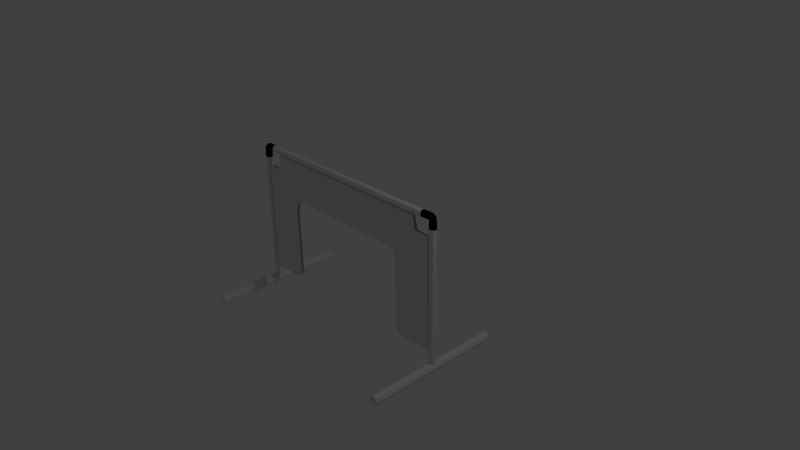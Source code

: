 # Source: NanoGate.blend  (saved by Blender 2.75.0; exported with 4.5.12 LTS)
import bpy
from mathutils import Matrix  # noqa: F401  (used for matrix-valued properties, if any)

bpy.ops.wm.read_factory_settings(use_empty=True)
scene = bpy.context.scene
scene.name = 'Scene'

# ---- collections
col_collection_1 = bpy.data.collections.new('Collection 1'); scene.collection.children.link(col_collection_1)

# ---- materials (node trees are filled in below, after node groups)
mat_material = bpy.data.materials.new('Material')
mat_material.alpha_threshold = 0.0
mat_material.use_transparent_shadow = False
mat_material.diffuse_color = (0.005605, 0.005605, 0.005605, 1.0)
mat_material.specular_color = (0.196, 0.196, 0.196)
mat_material.roughness = 0.5

# ---- material node trees

# ---- world
world_world = bpy.data.worlds.new('World'); scene.world = world_world
world_world.color = (0.05088, 0.05088, 0.05088)
world_world.use_sun_shadow = False
world_world.sun_shadow_jitter_overblur = 0.0
world_world.cycles.sampling_method = 'MANUAL'
world_world.cycles.sample_map_resolution = 256

# ---- cameras
cam_camera = bpy.data.cameras.new('Camera')
cam_camera.clip_end = 100.0
cam_camera.lens = 35.0
cam_camera.sensor_width = 32.0
cam_camera.sensor_height = 18.0
cam_camera.ortho_scale = 7.314
cam_camera.dof.focus_distance = 0.0
cam_camera.dof.aperture_fstop = 128.0

# ---- lights
light_lamp = bpy.data.lights.new('Lamp', 'POINT')
light_lamp.transmission_factor = 0.0
light_lamp.cutoff_distance = 30.0
light_lamp.energy = 100.0
light_lamp.shadow_buffer_clip_start = 1.001
light_lamp.shadow_soft_size = 0.1
light_lamp.shadow_maximum_resolution = 0.006
light_lamp.use_absolute_resolution = True
light_lamp.cycles.use_multiple_importance_sampling = False

# ---- meshes
me_cylinder_008 = bpy.data.meshes.new('Cylinder.008')
me_cylinder_008.from_pydata([(0.0, 0.06, 0.04489), (-2.728e-10, 0.05971, 1.0), (0.04243, 0.04243, 0.04489), (0.03871, 0.04243, 0.6577), (0.06, -2.623e-09, 0.04423), (0.04243, -0.04243, 0.04423), (0.03749, -0.04243, 0.6577), (-5.245e-09, -0.06, 0.04423), (0.002484, -0.06, 1.0), (-0.04243, -0.04243, 0.04423), (-0.03, -0.04243, 1.342), (-0.06, 7.155e-10, 0.04423), (-0.05112, 7.155e-10, 1.411), (-0.04243, 0.04243, 0.08029), (-0.03, 0.04243, 1.342), (0.03391, 0.04243, 0.8603), (0.03018, 0.06, 1.344), (0.05896, -2.627e-09, 0.6598), (0.03018, -0.04243, 0.8603), (0.03018, -0.06, 1.344), (0.03018, -0.04243, 1.828), (0.03018, 7.107e-10, 2.029), (0.03018, 0.04243, 1.828), (0.1987, 0.04243, 0.8603), (0.1987, 0.06, 1.344), (0.1987, -6.353e-09, 0.6598), (0.1987, -0.04243, 0.8603), (0.1987, -0.06, 1.344), (0.1987, -0.04243, 1.828), (0.1987, -3.015e-09, 2.029), (0.1987, 0.04243, 1.828), (0.0, 0.06, -0.8691), (0.04243, 0.04243, -0.8691), (0.06, -2.623e-09, -0.8691), (0.04243, -0.04243, -0.8691), (-5.245e-09, -0.06, -0.8691), (-0.04243, -0.04243, -0.8691), (-0.06, 7.155e-10, -0.8691), (-0.04243, 0.04243, -0.8691)], [], [(0, 1, 3, 2), (6, 17, 18), (17, 3, 15), (5, 6, 8, 7), (7, 8, 10, 9), (9, 10, 12, 11), (1, 16, 15, 3), (13, 14, 1, 0), (11, 12, 14, 13), (11, 13, 38, 37), (22, 21, 29, 30), (12, 10, 20, 21), (2, 3, 17, 4), (14, 12, 21, 22), (6, 18, 19, 8), (10, 8, 19, 20), (1, 14, 22, 16), (5, 4, 17, 6), (23, 24, 30, 29, 28, 27, 26, 25), (20, 19, 27, 28), (18, 17, 25, 26), (15, 16, 24, 23), (16, 22, 30, 24), (21, 20, 28, 29), (19, 18, 26, 27), (17, 15, 23, 25), (31, 32, 33, 34, 35, 36, 37, 38), (2, 4, 33, 32), (7, 9, 36, 35), (13, 0, 31, 38), (0, 2, 32, 31), (4, 5, 34, 33), (9, 11, 37, 36), (5, 7, 35, 34)])
me_cylinder_008.materials.append(mat_material)
me_cylinder_008.use_remesh_preserve_volume = False
me_cylinder_008.use_remesh_preserve_attributes = False
me_cylinder_008.use_mirror_vertex_groups = False
me_cylinder_008.update()
me_cylinder_007 = bpy.data.meshes.new('Cylinder.007')
me_cylinder_007.from_pydata([(0.0, 0.06, 0.04489), (-2.728e-10, 0.05971, 1.0), (0.04243, 0.04243, 0.04489), (0.03871, 0.04243, 0.6577), (0.06, -2.623e-09, 0.04423), (0.04243, -0.04243, 0.04423), (0.03749, -0.04243, 0.6577), (-5.245e-09, -0.06, 0.04423), (0.002484, -0.06, 1.0), (-0.04243, -0.04243, 0.04423), (-0.03, -0.04243, 1.342), (-0.06, 7.155e-10, 0.04423), (-0.05112, 7.155e-10, 1.411), (-0.04243, 0.04243, 0.08029), (-0.03, 0.04243, 1.342), (0.03391, 0.04243, 0.8603), (0.03018, 0.06, 1.344), (0.05896, -2.627e-09, 0.6598), (0.03018, -0.04243, 0.8603), (0.03018, -0.06, 1.344), (0.03018, -0.04243, 1.828), (0.03018, 7.107e-10, 2.029), (0.03018, 0.04243, 1.828), (0.1987, 0.04243, 0.8603), (0.1987, 0.06, 1.344), (0.1987, -6.353e-09, 0.6598), (0.1987, -0.04243, 0.8603), (0.1987, -0.06, 1.344), (0.1987, -0.04243, 1.828), (0.1987, -3.015e-09, 2.029), (0.1987, 0.04243, 1.828), (0.0, 0.06, -0.8691), (0.04243, 0.04243, -0.8691), (0.06, -2.623e-09, -0.8691), (0.04243, -0.04243, -0.8691), (-5.245e-09, -0.06, -0.8691), (-0.04243, -0.04243, -0.8691), (-0.06, 7.155e-10, -0.8691), (-0.04243, 0.04243, -0.8691)], [], [(0, 1, 3, 2), (6, 17, 18), (17, 3, 15), (5, 6, 8, 7), (7, 8, 10, 9), (9, 10, 12, 11), (1, 16, 15, 3), (13, 14, 1, 0), (11, 12, 14, 13), (11, 13, 38, 37), (22, 21, 29, 30), (12, 10, 20, 21), (2, 3, 17, 4), (14, 12, 21, 22), (6, 18, 19, 8), (10, 8, 19, 20), (1, 14, 22, 16), (5, 4, 17, 6), (23, 24, 30, 29, 28, 27, 26, 25), (20, 19, 27, 28), (18, 17, 25, 26), (15, 16, 24, 23), (16, 22, 30, 24), (21, 20, 28, 29), (19, 18, 26, 27), (17, 15, 23, 25), (31, 32, 33, 34, 35, 36, 37, 38), (2, 4, 33, 32), (7, 9, 36, 35), (13, 0, 31, 38), (0, 2, 32, 31), (4, 5, 34, 33), (9, 11, 37, 36), (5, 7, 35, 34)])
me_cylinder_007.materials.append(mat_material)
me_cylinder_007.use_remesh_preserve_volume = False
me_cylinder_007.use_remesh_preserve_attributes = False
me_cylinder_007.use_mirror_vertex_groups = False
me_cylinder_007.update()
me_cylinder_005 = bpy.data.meshes.new('Cylinder.005')
me_cylinder_005.from_pydata([(0.0, 0.05, -1.0), (0.0, 0.05, 1.0), (0.03536, 0.03536, -1.0), (0.03536, 0.03536, 1.0), (0.05, -2.186e-09, -1.0), (0.05, -2.186e-09, 1.0), (0.03536, -0.03536, -1.0), (0.03536, -0.03536, 1.0), (-4.371e-09, -0.05, -1.0), (-4.371e-09, -0.05, 1.0), (-0.03536, -0.03536, -1.0), (-0.03536, -0.03536, 1.0), (-0.05, 5.962e-10, -1.0), (-0.05, 5.962e-10, 1.0), (-0.03536, 0.03536, -1.0), (-0.03536, 0.03536, 1.0)], [], [(0, 1, 3, 2), (2, 3, 5, 4), (4, 5, 7, 6), (6, 7, 9, 8), (8, 9, 11, 10), (10, 11, 13, 12), (3, 1, 15, 13, 11, 9, 7, 5), (14, 15, 1, 0), (12, 13, 15, 14), (0, 2, 4, 6, 8, 10, 12, 14)])
me_cylinder_005.use_remesh_preserve_volume = False
me_cylinder_005.use_remesh_preserve_attributes = False
me_cylinder_005.use_mirror_vertex_groups = False
me_cylinder_005.update()
me_cylinder_004 = bpy.data.meshes.new('Cylinder.004')
me_cylinder_004.from_pydata([(0.0, 0.05, -1.0), (0.0, 0.05, 1.0), (0.03536, 0.03536, -1.0), (0.03536, 0.03536, 1.0), (0.05, -2.186e-09, -1.0), (0.05, -2.186e-09, 1.0), (0.03536, -0.03536, -1.0), (0.03536, -0.03536, 1.0), (-4.371e-09, -0.05, -1.0), (-4.371e-09, -0.05, 1.0), (-0.03536, -0.03536, -1.0), (-0.03536, -0.03536, 1.0), (-0.05, 5.962e-10, -1.0), (-0.05, 5.962e-10, 1.0), (-0.03536, 0.03536, -1.0), (-0.03536, 0.03536, 1.0)], [], [(0, 1, 3, 2), (2, 3, 5, 4), (4, 5, 7, 6), (6, 7, 9, 8), (8, 9, 11, 10), (10, 11, 13, 12), (3, 1, 15, 13, 11, 9, 7, 5), (14, 15, 1, 0), (12, 13, 15, 14), (0, 2, 4, 6, 8, 10, 12, 14)])
me_cylinder_004.use_remesh_preserve_volume = False
me_cylinder_004.use_remesh_preserve_attributes = False
me_cylinder_004.use_mirror_vertex_groups = False
me_cylinder_004.update()
me_cylinder_003 = bpy.data.meshes.new('Cylinder.003')
me_cylinder_003.from_pydata([(0.0, 0.05, -1.0), (0.0, 0.05, 1.0), (0.03536, 0.03536, -1.0), (0.03536, 0.03536, 1.0), (0.05, -2.186e-09, -1.0), (0.05, -2.186e-09, 1.0), (0.03536, -0.03536, -1.0), (0.03536, -0.03536, 1.0), (-4.371e-09, -0.05, -1.0), (-4.371e-09, -0.05, 1.0), (-0.03536, -0.03536, -1.0), (-0.03536, -0.03536, 1.0), (-0.05, 5.962e-10, -1.0), (-0.05, 5.962e-10, 1.0), (-0.03536, 0.03536, -1.0), (-0.03536, 0.03536, 1.0)], [], [(0, 1, 3, 2), (2, 3, 5, 4), (4, 5, 7, 6), (6, 7, 9, 8), (8, 9, 11, 10), (10, 11, 13, 12), (3, 1, 15, 13, 11, 9, 7, 5), (14, 15, 1, 0), (12, 13, 15, 14), (0, 2, 4, 6, 8, 10, 12, 14)])
me_cylinder_003.use_remesh_preserve_volume = False
me_cylinder_003.use_remesh_preserve_attributes = False
me_cylinder_003.use_mirror_vertex_groups = False
me_cylinder_003.update()
me_cylinder_001 = bpy.data.meshes.new('Cylinder.001')
me_cylinder_001.from_pydata([(0.0, 0.05, -1.0), (0.0, 0.05, 1.0), (0.03536, 0.03536, -1.0), (0.03536, 0.03536, 1.0), (0.05, -2.186e-09, -1.0), (0.05, -2.186e-09, 1.0), (0.03536, -0.03536, -1.0), (0.03536, -0.03536, 1.0), (-4.371e-09, -0.05, -1.0), (-4.371e-09, -0.05, 1.0), (-0.03536, -0.03536, -1.0), (-0.03536, -0.03536, 1.0), (-0.05, 5.962e-10, -1.0), (-0.05, 5.962e-10, 1.0), (-0.03536, 0.03536, -1.0), (-0.03536, 0.03536, 1.0)], [], [(0, 1, 3, 2), (2, 3, 5, 4), (4, 5, 7, 6), (6, 7, 9, 8), (8, 9, 11, 10), (10, 11, 13, 12), (3, 1, 15, 13, 11, 9, 7, 5), (14, 15, 1, 0), (12, 13, 15, 14), (0, 2, 4, 6, 8, 10, 12, 14)])
me_cylinder_001.use_remesh_preserve_volume = False
me_cylinder_001.use_remesh_preserve_attributes = False
me_cylinder_001.use_mirror_vertex_groups = False
me_cylinder_001.update()
me_cylinder = bpy.data.meshes.new('Cylinder')
me_cylinder.from_pydata([(0.0, 0.05, -1.0), (0.0, 0.05, 1.0), (0.03536, 0.03536, -1.0), (0.03536, 0.03536, 1.0), (0.05, -2.186e-09, -1.0), (0.05, -2.186e-09, 1.0), (0.03536, -0.03536, -1.0), (0.03536, -0.03536, 1.0), (-4.371e-09, -0.05, -1.0), (-4.371e-09, -0.05, 1.0), (-0.03536, -0.03536, -1.0), (-0.03536, -0.03536, 1.0), (-0.05, 5.962e-10, -1.0), (-0.05, 5.962e-10, 1.0), (-0.03536, 0.03536, -1.0), (-0.03536, 0.03536, 1.0)], [], [(0, 1, 3, 2), (2, 3, 5, 4), (4, 5, 7, 6), (6, 7, 9, 8), (8, 9, 11, 10), (10, 11, 13, 12), (3, 1, 15, 13, 11, 9, 7, 5), (14, 15, 1, 0), (12, 13, 15, 14), (0, 2, 4, 6, 8, 10, 12, 14)])
me_cylinder.use_remesh_preserve_volume = False
me_cylinder.use_remesh_preserve_attributes = False
me_cylinder.use_mirror_vertex_groups = False
me_cylinder.update()
me_cube_002 = bpy.data.meshes.new('Cube.002')
me_cube_002.from_pydata([(-1.0, -1.0, -0.8074), (-0.8691, -1.0, 1.0), (-1.0, 1.0, -0.8074), (-0.8691, 1.0, 1.0), (0.768, -1.0, -0.8008), (0.6221, -1.0, 1.0), (0.768, 1.0, -0.7942), (0.6221, 1.0, 1.0), (0.6465, -1.0, 0.8167), (0.6427, 1.0, 0.8134), (0.7634, -1.0, 0.8047), (0.7615, 1.0, 0.7997), (-0.8822, -1.0, 0.7935), (-0.8822, 1.0, 0.7935), (-1.001, -1.0, 0.7898), (-1.001, 1.0, 0.7898), (-0.116, -1.0, 0.4442), (-0.116, 1.0, 0.4408), (-0.6029, -1.0, 0.4491), (-0.6066, 1.0, 0.4408), (0.3672, 1.0, 0.4342), (0.3672, -1.0, 0.4392), (-0.7266, -1.0, -0.8078), (-0.7268, 1.0, -0.8104), (0.4965, -1.0, -0.7983), (0.4965, 1.0, -0.8041), (-0.6657, 1.0, 0.3977), (-0.6648, -1.0, 0.3906), (-0.6805, -1.0, 0.3004), (-0.6816, 1.0, 0.3005), (-0.6937, 1.0, -0.7705), (-0.6927, -1.0, -0.7746), (-0.6782, 1.0, -0.7218), (-0.678, -1.0, -0.7174), (0.4241, -1.0, 0.4014), (0.4258, 1.0, 0.3968), (0.4371, 1.0, 0.338), (0.4393, -1.0, 0.3352), (0.4408, -1.0, -0.7065), (0.4428, 1.0, -0.7054), (0.4552, -1.0, -0.7711), (0.4561, 1.0, -0.7681)], [], [(3, 7, 9, 11, 6, 25, 41, 39, 36, 35, 20, 17, 19, 26, 29, 32, 30, 23, 2, 15, 13), (5, 1, 12, 14, 0, 22, 31, 33, 28, 27, 18, 16, 21, 34, 37, 38, 40, 24, 4, 10, 8), (5, 7, 3, 1)])
me_cube_002.use_remesh_preserve_volume = False
me_cube_002.use_remesh_preserve_attributes = False
me_cube_002.use_mirror_vertex_groups = False
me_cube_002.update()

# ---- objects
ob_cylinder_006 = bpy.data.objects.new('Cylinder.006', me_cylinder_008)
ob_cylinder_005 = bpy.data.objects.new('Cylinder.005', me_cylinder_007)
ob_cylinder_004 = bpy.data.objects.new('Cylinder.004', me_cylinder_005)
ob_cylinder_003 = bpy.data.objects.new('Cylinder.003', me_cylinder_004)
ob_cylinder_002 = bpy.data.objects.new('Cylinder.002', me_cylinder_003)
ob_cylinder_001 = bpy.data.objects.new('Cylinder.001', me_cylinder_001)
ob_cylinder = bpy.data.objects.new('Cylinder', me_cylinder)
ob_cube = bpy.data.objects.new('Cube', me_cube_002)
ob_lamp = bpy.data.objects.new('Lamp', light_lamp)
ob_camera = bpy.data.objects.new('Camera', cam_camera)

# ---- transforms, parenting, visibility, modifiers, constraints
ob_cylinder_006.location = (1.066, -0.0001287, 0.7976)
ob_cylinder_006.rotation_euler = (0.0, -0.0, 3.142)
ob_cylinder_006.scale = (0.8299, 0.8299, 0.07274)
ob_cylinder_006.lineart.crease_threshold = 0.0
ob_cylinder_005.location = (-2.172, -0.006024, 0.7954)
ob_cylinder_005.scale = (0.8299, 0.8299, 0.07274)
ob_cylinder_005.lineart.crease_threshold = 0.0
ob_cylinder_004.location = (1.071, -0.004193, -1.208)
ob_cylinder_004.rotation_euler = (1.571, -0.0, 0.0)
ob_cylinder_004.scale = (1.293, 1.374, 1.0)
ob_cylinder_004.lineart.crease_threshold = 0.0
ob_cylinder_003.location = (-2.173, -0.01011, -1.208)
ob_cylinder_003.rotation_euler = (1.571, -0.0, 0.0)
ob_cylinder_003.scale = (1.293, 1.374, 1.0)
ob_cylinder_003.lineart.crease_threshold = 0.0
ob_cylinder_002.location = (-0.5541, -0.006538, 0.8927)
ob_cylinder_002.rotation_euler = (-0.0, 1.571, 0.0)
ob_cylinder_002.scale = (1.0, 1.0, 1.457)
ob_cylinder_002.lineart.crease_threshold = 0.0
ob_cylinder_001.location = (1.066, -0.001955, -0.1886)
ob_cylinder_001.scale = (1.0, 1.0, 0.9338)
ob_cylinder_001.lineart.crease_threshold = 0.0
ob_cylinder.location = (-2.17, -0.006566, -0.1979)
ob_cylinder.scale = (1.0, 1.0, 0.9338)
ob_cylinder.lineart.crease_threshold = 0.0
ob_cube.location = (-0.3346, -0.02114, -0.1666)
ob_cube.scale = (1.775, 0.02048, 1.0)
ob_cube.lineart.crease_threshold = 0.0
ob_lamp.location = (4.076, 1.005, 5.904)
ob_lamp.rotation_euler = (0.6503, 0.05522, 1.866)
ob_lamp.lock_rotations_4d = False
ob_lamp.empty_display_type = 'ARROWS'
ob_lamp.color = (0.0, 0.0, 0.0, 0.0)
ob_lamp.lineart.crease_threshold = 0.0
ob_camera.location = (7.481, -6.508, 5.344)
ob_camera.rotation_euler = (1.109, 0.01082, 0.8149)
ob_camera.lock_rotations_4d = False
ob_camera.empty_display_type = 'ARROWS'
ob_camera.color = (0.0, 0.0, 0.0, 0.0)
ob_camera.display_type = 'WIRE'
ob_camera.lineart.crease_threshold = 0.0

# ---- collection membership
col_collection_1.objects.link(ob_cylinder_006)
col_collection_1.objects.link(ob_cylinder_005)
col_collection_1.objects.link(ob_cylinder_004)
col_collection_1.objects.link(ob_cylinder_003)
col_collection_1.objects.link(ob_cylinder_002)
col_collection_1.objects.link(ob_cylinder_001)
col_collection_1.objects.link(ob_cylinder)
col_collection_1.objects.link(ob_cube)
col_collection_1.objects.link(ob_lamp)
col_collection_1.objects.link(ob_camera)

# ---- scene / render settings (as saved in the file)
scene.camera = ob_camera
scene.frame_start = 1; scene.frame_end = 250; scene.frame_set(1)
scene.render.engine = 'BLENDER_EEVEE_NEXT'
scene.render.resolution_percentage = 50
scene.render.dither_intensity = 0.0
scene.cycles.use_denoising = False
scene.cycles.samples = 10
scene.cycles.sampling_pattern = 'TABULATED_SOBOL'
scene.cycles.light_sampling_threshold = 0.0
scene.cycles.use_adaptive_sampling = False
scene.cycles.use_light_tree = False
scene.cycles.blur_glossy = 0.0
scene.cycles.pixel_filter_type = 'GAUSSIAN'
scene.cycles.sample_clamp_indirect = 0.0
scene.view_settings.view_transform = 'Standard'
bpy.context.view_layer.update()
